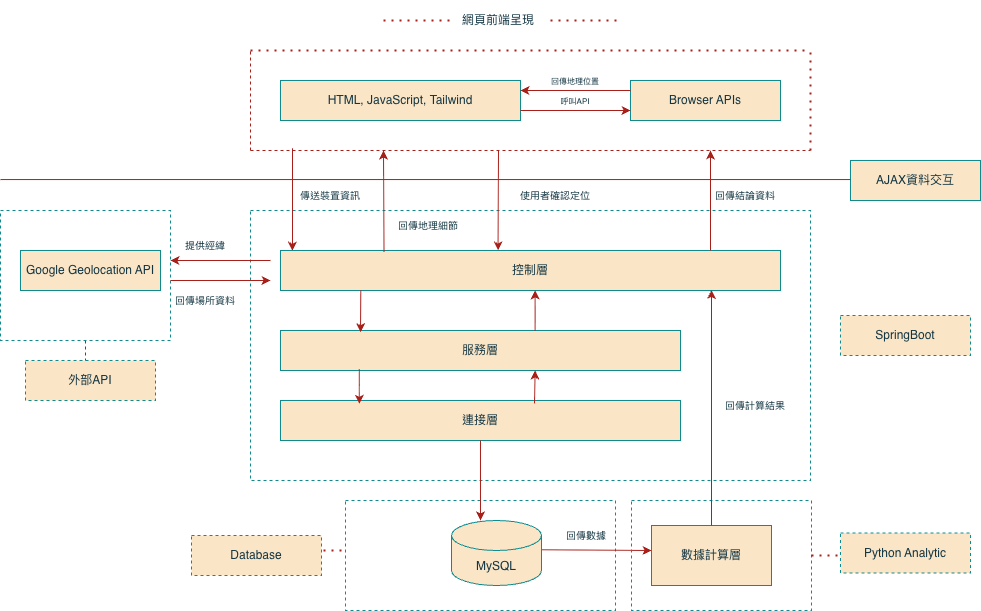

The diagram above was exported from draw.io. Its source (the exported page's mxGraphModel, read from the mxfile embedded in the PNG):
<mxGraphModel dx="2547" dy="1171" grid="1" gridSize="10" guides="1" tooltips="1" connect="1" arrows="1" fold="1" page="1" pageScale="1" pageWidth="827" pageHeight="1169" math="0" shadow="0">
  <root>
    <mxCell id="0" />
    <mxCell id="1" parent="0" />
    <mxCell id="V71j9a7C71L5PT_NeARV-42" edge="1" parent="1" source="V71j9a7C71L5PT_NeARV-39" style="edgeStyle=orthogonalEdgeStyle;rounded=0;orthogonalLoop=1;jettySize=auto;html=1;endArrow=none;endFill=0;dashed=1;labelBackgroundColor=none;strokeColor=#A8201A;fontColor=default;">
      <mxGeometry relative="1" as="geometry">
        <mxPoint x="-115" y="450" as="targetPoint" />
      </mxGeometry>
    </mxCell>
    <mxCell id="V71j9a7C71L5PT_NeARV-39" parent="1" style="rounded=0;whiteSpace=wrap;html=1;fillColor=none;dashed=1;movable=1;resizable=1;rotatable=1;deletable=1;editable=1;locked=0;connectable=1;labelBackgroundColor=none;strokeColor=#0F8B8D;fontColor=#143642;" value="" vertex="1">
      <mxGeometry height="130" width="170" x="-200" y="280" as="geometry" />
    </mxCell>
    <mxCell id="V71j9a7C71L5PT_NeARV-17" parent="1" style="rounded=0;whiteSpace=wrap;html=1;dashed=1;fillColor=none;movable=1;resizable=1;rotatable=1;deletable=1;editable=1;locked=0;connectable=1;labelBackgroundColor=none;strokeColor=#0F8B8D;fontColor=#143642;" value="" vertex="1">
      <mxGeometry height="110" width="270" x="145" y="570" as="geometry" />
    </mxCell>
    <mxCell id="eQipnWoYXh7AksWhR3qE-49" parent="1" style="rounded=0;whiteSpace=wrap;html=1;dashed=1;fillColor=none;movable=0;resizable=0;rotatable=0;deletable=0;editable=0;locked=1;connectable=0;labelBackgroundColor=none;strokeColor=#0F8B8D;fontColor=#143642;" value="" vertex="1">
      <mxGeometry height="270" width="560" x="50" y="280" as="geometry" />
    </mxCell>
    <mxCell id="eQipnWoYXh7AksWhR3qE-56" parent="1" style="text;html=1;whiteSpace=wrap;strokeColor=none;fillColor=none;align=center;verticalAlign=middle;rounded=0;movable=0;resizable=0;rotatable=0;deletable=0;editable=0;locked=1;connectable=0;labelBackgroundColor=none;fontColor=#143642;" value="&lt;font style=&quot;font-size: 10px;&quot;&gt;傳送裝置資訊&lt;/font&gt;" vertex="1">
      <mxGeometry height="30" width="140" x="60" y="250" as="geometry" />
    </mxCell>
    <mxCell id="eQipnWoYXh7AksWhR3qE-1" edge="1" parent="1" style="endArrow=none;dashed=1;html=1;rounded=0;labelBackgroundColor=none;strokeColor=#A8201A;fontColor=default;" value="">
      <mxGeometry height="50" relative="1" width="50" as="geometry">
        <mxPoint x="50" y="220" as="sourcePoint" />
        <mxPoint x="610" y="220" as="targetPoint" />
      </mxGeometry>
    </mxCell>
    <mxCell id="eQipnWoYXh7AksWhR3qE-3" parent="1" style="rounded=0;whiteSpace=wrap;html=1;labelBackgroundColor=none;fillColor=#FAE5C7;strokeColor=#0F8B8D;fontColor=#143642;" value="HTML, JavaScript,&amp;nbsp;Tailwind" vertex="1">
      <mxGeometry height="40" width="240" x="80" y="150" as="geometry" />
    </mxCell>
    <mxCell id="eQipnWoYXh7AksWhR3qE-13" parent="1" style="rounded=0;whiteSpace=wrap;html=1;labelBackgroundColor=none;fillColor=#FAE5C7;strokeColor=#0F8B8D;fontColor=#143642;" value="AJAX資料交互" vertex="1">
      <mxGeometry height="40" width="130" x="650" y="230" as="geometry" />
    </mxCell>
    <mxCell id="eQipnWoYXh7AksWhR3qE-16" parent="1" style="rounded=0;whiteSpace=wrap;html=1;labelBackgroundColor=none;fillColor=#FAE5C7;strokeColor=#0F8B8D;fontColor=#143642;" value="Browser APIs" vertex="1">
      <mxGeometry height="40" width="150" x="430" y="150" as="geometry" />
    </mxCell>
    <mxCell id="eQipnWoYXh7AksWhR3qE-18" edge="1" parent="1" style="endArrow=none;dashed=1;html=1;rounded=0;labelBackgroundColor=none;strokeColor=#A8201A;fontColor=default;" value="">
      <mxGeometry height="50" relative="1" width="50" as="geometry">
        <mxPoint x="50" y="220" as="sourcePoint" />
        <mxPoint x="50" y="120" as="targetPoint" />
      </mxGeometry>
    </mxCell>
    <mxCell id="eQipnWoYXh7AksWhR3qE-19" edge="1" parent="1" style="endArrow=none;dashed=1;html=1;dashPattern=1 3;strokeWidth=2;rounded=0;labelBackgroundColor=none;strokeColor=#A8201A;fontColor=default;" value="">
      <mxGeometry height="50" relative="1" width="50" as="geometry">
        <mxPoint x="610" y="220" as="sourcePoint" />
        <mxPoint x="610" y="120" as="targetPoint" />
      </mxGeometry>
    </mxCell>
    <mxCell id="eQipnWoYXh7AksWhR3qE-20" edge="1" parent="1" style="endArrow=none;dashed=1;html=1;dashPattern=1 3;strokeWidth=2;rounded=0;labelBackgroundColor=none;strokeColor=#A8201A;fontColor=default;" value="">
      <mxGeometry height="50" relative="1" width="50" as="geometry">
        <mxPoint x="50" y="120" as="sourcePoint" />
        <mxPoint x="610" y="120" as="targetPoint" />
      </mxGeometry>
    </mxCell>
    <mxCell id="eQipnWoYXh7AksWhR3qE-33" parent="1" style="text;html=1;whiteSpace=wrap;strokeColor=none;fillColor=none;align=center;verticalAlign=middle;rounded=0;labelBackgroundColor=none;fontColor=#143642;" value="網頁前端呈現" vertex="1">
      <mxGeometry height="40" width="230" x="183" y="70" as="geometry" />
    </mxCell>
    <mxCell id="eQipnWoYXh7AksWhR3qE-35" edge="1" parent="1" source="eQipnWoYXh7AksWhR3qE-16" style="endArrow=classic;html=1;rounded=0;labelBackgroundColor=none;strokeColor=#A8201A;fontColor=default;entryX=1;entryY=0.25;entryDx=0;entryDy=0;exitX=0;exitY=0.25;exitDx=0;exitDy=0;" target="eQipnWoYXh7AksWhR3qE-3" value="">
      <mxGeometry height="50" relative="1" width="50" as="geometry">
        <mxPoint x="414" y="160" as="sourcePoint" />
        <mxPoint x="324" y="160.36" as="targetPoint" />
      </mxGeometry>
    </mxCell>
    <mxCell id="eQipnWoYXh7AksWhR3qE-36" edge="1" parent="1" source="eQipnWoYXh7AksWhR3qE-33" style="endArrow=none;dashed=1;html=1;dashPattern=1 3;strokeWidth=2;rounded=0;labelBackgroundColor=none;strokeColor=#A8201A;fontColor=default;" value="">
      <mxGeometry height="50" relative="1" width="50" as="geometry">
        <mxPoint x="200" y="140" as="sourcePoint" />
        <mxPoint x="250" y="90" as="targetPoint" />
      </mxGeometry>
    </mxCell>
    <mxCell id="eQipnWoYXh7AksWhR3qE-37" edge="1" parent="1" style="endArrow=none;dashed=1;html=1;dashPattern=1 3;strokeWidth=2;rounded=0;labelBackgroundColor=none;strokeColor=#A8201A;fontColor=default;" value="">
      <mxGeometry height="50" relative="1" width="50" as="geometry">
        <mxPoint x="350" y="90" as="sourcePoint" />
        <mxPoint x="417" y="90" as="targetPoint" />
      </mxGeometry>
    </mxCell>
    <mxCell id="eQipnWoYXh7AksWhR3qE-38" parent="1" style="text;html=1;whiteSpace=wrap;strokeColor=none;fillColor=none;align=center;verticalAlign=middle;rounded=0;labelBackgroundColor=none;fontColor=#143642;" value="&lt;font style=&quot;font-size: 8px;&quot;&gt;呼叫API&lt;/font&gt;" vertex="1">
      <mxGeometry height="20" width="50" x="350" y="160" as="geometry" />
    </mxCell>
    <mxCell id="eQipnWoYXh7AksWhR3qE-40" edge="1" parent="1" source="eQipnWoYXh7AksWhR3qE-3" style="endArrow=classic;html=1;rounded=0;labelBackgroundColor=none;strokeColor=#A8201A;fontColor=default;exitX=1;exitY=0.75;exitDx=0;exitDy=0;" value="">
      <mxGeometry height="50" relative="1" width="50" as="geometry">
        <mxPoint x="340" y="180" as="sourcePoint" />
        <mxPoint x="430" y="180" as="targetPoint" />
      </mxGeometry>
    </mxCell>
    <mxCell id="eQipnWoYXh7AksWhR3qE-41" parent="1" style="text;html=1;whiteSpace=wrap;strokeColor=none;fillColor=none;align=center;verticalAlign=middle;rounded=0;labelBackgroundColor=none;fontColor=#143642;" value="&lt;span style=&quot;font-size: 8px;&quot;&gt;回傳地理位置&lt;/span&gt;" vertex="1">
      <mxGeometry height="20" width="50" x="350" y="140" as="geometry" />
    </mxCell>
    <mxCell id="eQipnWoYXh7AksWhR3qE-47" edge="1" parent="1" style="endArrow=none;html=1;rounded=0;entryX=0;entryY=0.5;entryDx=0;entryDy=0;labelBackgroundColor=none;strokeColor=#A8201A;fontColor=default;" value="">
      <mxGeometry height="50" relative="1" width="50" as="geometry">
        <mxPoint x="-200" y="249.05" as="sourcePoint" />
        <mxPoint x="650" y="249.05" as="targetPoint" />
      </mxGeometry>
    </mxCell>
    <mxCell id="eQipnWoYXh7AksWhR3qE-55" edge="1" parent="1" style="endArrow=classic;html=1;rounded=0;entryX=0.024;entryY=0.005;entryDx=0;entryDy=0;entryPerimeter=0;labelBackgroundColor=none;strokeColor=#A8201A;fontColor=default;" target="eQipnWoYXh7AksWhR3qE-59" value="">
      <mxGeometry height="50" relative="1" width="50" as="geometry">
        <mxPoint x="92" y="217.72" as="sourcePoint" />
        <mxPoint x="90" y="320" as="targetPoint" />
      </mxGeometry>
    </mxCell>
    <mxCell id="eQipnWoYXh7AksWhR3qE-59" parent="1" style="rounded=0;whiteSpace=wrap;html=1;labelBackgroundColor=none;fillColor=#FAE5C7;strokeColor=#0F8B8D;fontColor=#143642;" value="控制層" vertex="1">
      <mxGeometry height="40" width="500" x="80" y="320" as="geometry" />
    </mxCell>
    <mxCell id="eQipnWoYXh7AksWhR3qE-60" edge="1" parent="1" style="endArrow=classic;html=1;rounded=0;labelBackgroundColor=none;strokeColor=#A8201A;fontColor=default;" value="">
      <mxGeometry height="50" relative="1" width="50" as="geometry">
        <mxPoint x="70" y="330" as="sourcePoint" />
        <mxPoint x="-30" y="330" as="targetPoint" />
      </mxGeometry>
    </mxCell>
    <mxCell id="eQipnWoYXh7AksWhR3qE-62" parent="1" style="rounded=0;whiteSpace=wrap;html=1;labelBackgroundColor=none;fillColor=#FAE5C7;strokeColor=#0F8B8D;fontColor=#143642;" value="Google Geolocation API" vertex="1">
      <mxGeometry height="40" width="140" x="-180" y="320" as="geometry" />
    </mxCell>
    <mxCell id="eQipnWoYXh7AksWhR3qE-63" edge="1" parent="1" style="endArrow=classic;html=1;rounded=0;labelBackgroundColor=none;strokeColor=#A8201A;fontColor=default;" value="">
      <mxGeometry height="50" relative="1" width="50" as="geometry">
        <mxPoint x="-30" y="350" as="sourcePoint" />
        <mxPoint x="70" y="350" as="targetPoint" />
      </mxGeometry>
    </mxCell>
    <mxCell id="eQipnWoYXh7AksWhR3qE-64" parent="1" style="rounded=0;whiteSpace=wrap;html=1;labelBackgroundColor=none;fillColor=#FAE5C7;strokeColor=#0F8B8D;fontColor=#143642;" value="服務層" vertex="1">
      <mxGeometry height="40" width="400" x="80" y="400" as="geometry" />
    </mxCell>
    <mxCell id="eQipnWoYXh7AksWhR3qE-66" edge="1" parent="1" source="eQipnWoYXh7AksWhR3qE-59" style="endArrow=classic;html=1;rounded=0;exitX=0.207;exitY=0.033;exitDx=0;exitDy=0;labelBackgroundColor=none;strokeColor=#A8201A;fontColor=default;exitPerimeter=0;" value="">
      <mxGeometry height="50" relative="1" width="50" as="geometry">
        <mxPoint x="183" y="310" as="sourcePoint" />
        <mxPoint x="183" y="220" as="targetPoint" />
      </mxGeometry>
    </mxCell>
    <mxCell id="eQipnWoYXh7AksWhR3qE-67" parent="1" style="text;html=1;whiteSpace=wrap;strokeColor=none;fillColor=none;align=center;verticalAlign=middle;rounded=0;labelBackgroundColor=none;fontColor=#143642;" value="&lt;font style=&quot;font-size: 10px;&quot;&gt;回傳地理細節&lt;/font&gt;" vertex="1">
      <mxGeometry height="30" width="90" x="183" y="280" as="geometry" />
    </mxCell>
    <mxCell id="eQipnWoYXh7AksWhR3qE-68" edge="1" parent="1" style="endArrow=classic;html=1;rounded=0;labelBackgroundColor=none;strokeColor=#A8201A;fontColor=default;" value="">
      <mxGeometry height="50" relative="1" width="50" as="geometry">
        <mxPoint x="298" y="220" as="sourcePoint" />
        <mxPoint x="297.55" y="320" as="targetPoint" />
      </mxGeometry>
    </mxCell>
    <mxCell id="eQipnWoYXh7AksWhR3qE-69" parent="1" style="text;html=1;whiteSpace=wrap;strokeColor=none;fillColor=none;align=center;verticalAlign=middle;rounded=0;labelBackgroundColor=none;fontColor=#143642;" value="&lt;span style=&quot;font-size: 10px;&quot;&gt;提供經緯&lt;/span&gt;" vertex="1">
      <mxGeometry height="30" width="90" x="-40" y="300" as="geometry" />
    </mxCell>
    <mxCell id="eQipnWoYXh7AksWhR3qE-70" parent="1" style="text;html=1;whiteSpace=wrap;strokeColor=none;fillColor=none;align=center;verticalAlign=middle;rounded=0;labelBackgroundColor=none;fontColor=#143642;" value="&lt;span style=&quot;font-size: 10px;&quot;&gt;回傳場所資料&lt;/span&gt;" vertex="1">
      <mxGeometry height="30" width="90" x="-40" y="355" as="geometry" />
    </mxCell>
    <mxCell id="eQipnWoYXh7AksWhR3qE-71" parent="1" style="text;html=1;whiteSpace=wrap;strokeColor=none;fillColor=none;align=center;verticalAlign=middle;rounded=0;labelBackgroundColor=none;fontColor=#143642;" value="&lt;span style=&quot;font-size: 10px;&quot;&gt;使用者確認定位&lt;/span&gt;" vertex="1">
      <mxGeometry height="30" width="90" x="310" y="250" as="geometry" />
    </mxCell>
    <mxCell id="V71j9a7C71L5PT_NeARV-7" parent="1" style="rounded=0;whiteSpace=wrap;html=1;dashed=1;labelBackgroundColor=none;fillColor=#FAE5C7;strokeColor=#0F8B8D;fontColor=#143642;" value="SpringBoot" vertex="1">
      <mxGeometry height="40" width="130" x="640" y="385" as="geometry" />
    </mxCell>
    <mxCell id="V71j9a7C71L5PT_NeARV-19" edge="1" parent="1" source="V71j9a7C71L5PT_NeARV-22" style="endArrow=classic;html=1;rounded=0;movable=1;resizable=1;rotatable=1;deletable=1;editable=1;locked=0;connectable=1;exitX=0.995;exitY=0.45;exitDx=0;exitDy=0;exitPerimeter=0;labelBackgroundColor=none;strokeColor=#A8201A;fontColor=default;" value="">
      <mxGeometry height="50" relative="1" width="50" as="geometry">
        <mxPoint x="341" y="618" as="sourcePoint" />
        <mxPoint x="451" y="620" as="targetPoint" />
      </mxGeometry>
    </mxCell>
    <mxCell id="V71j9a7C71L5PT_NeARV-20" parent="1" style="rounded=0;whiteSpace=wrap;html=1;dashed=1;movable=1;resizable=1;rotatable=1;deletable=1;editable=1;locked=0;connectable=1;fillColor=none;labelBackgroundColor=none;strokeColor=#0F8B8D;fontColor=#143642;" value="" vertex="1">
      <mxGeometry height="110" width="180" x="431" y="570" as="geometry" />
    </mxCell>
    <mxCell id="V71j9a7C71L5PT_NeARV-21" parent="1" style="rounded=0;whiteSpace=wrap;html=1;labelBackgroundColor=none;fillColor=#FAE5C7;strokeColor=#0F8B8D;fontColor=#143642;" value="數據計算層" vertex="1">
      <mxGeometry height="60" width="120" x="451" y="595" as="geometry" />
    </mxCell>
    <mxCell id="V71j9a7C71L5PT_NeARV-22" parent="1" style="shape=cylinder3;whiteSpace=wrap;html=1;boundedLbl=1;backgroundOutline=1;size=15;labelBackgroundColor=none;fillColor=#FAE5C7;strokeColor=#0F8B8D;fontColor=#143642;" value="MySQL" vertex="1">
      <mxGeometry height="65" width="90" x="251" y="590" as="geometry" />
    </mxCell>
    <mxCell id="V71j9a7C71L5PT_NeARV-26" parent="1" style="rounded=0;whiteSpace=wrap;html=1;dashed=1;labelBackgroundColor=none;fillColor=#FAE5C7;strokeColor=#0F8B8D;fontColor=#143642;" value="Python Analytic" vertex="1">
      <mxGeometry height="40" width="130" x="640" y="602.5" as="geometry" />
    </mxCell>
    <mxCell id="V71j9a7C71L5PT_NeARV-30" edge="1" parent="1" source="V71j9a7C71L5PT_NeARV-20" style="endArrow=none;dashed=1;html=1;dashPattern=1 3;strokeWidth=2;rounded=0;exitX=1;exitY=0.5;exitDx=0;exitDy=0;labelBackgroundColor=none;strokeColor=#A8201A;fontColor=default;" value="">
      <mxGeometry height="50" relative="1" width="50" as="geometry">
        <mxPoint x="541" y="640" as="sourcePoint" />
        <mxPoint x="640" y="625" as="targetPoint" />
      </mxGeometry>
    </mxCell>
    <mxCell id="V71j9a7C71L5PT_NeARV-31" parent="1" style="rounded=0;whiteSpace=wrap;html=1;labelBackgroundColor=none;fillColor=#FAE5C7;strokeColor=#0F8B8D;fontColor=#143642;" value="連接層" vertex="1">
      <mxGeometry height="40" width="400" x="80" y="470" as="geometry" />
    </mxCell>
    <mxCell id="V71j9a7C71L5PT_NeARV-35" edge="1" parent="1" style="endArrow=none;dashed=1;html=1;dashPattern=1 3;strokeWidth=2;rounded=0;labelBackgroundColor=none;strokeColor=#A8201A;fontColor=default;" value="">
      <mxGeometry height="50" relative="1" width="50" as="geometry">
        <mxPoint x="141" y="620" as="sourcePoint" />
        <mxPoint x="111" y="620" as="targetPoint" />
      </mxGeometry>
    </mxCell>
    <mxCell id="V71j9a7C71L5PT_NeARV-36" parent="1" style="rounded=0;whiteSpace=wrap;html=1;dashed=1;labelBackgroundColor=none;fillColor=#FAE5C7;strokeColor=#0F8B8D;fontColor=#143642;" value="Database" vertex="1">
      <mxGeometry height="40" width="130" x="-9" y="605" as="geometry" />
    </mxCell>
    <mxCell id="V71j9a7C71L5PT_NeARV-44" parent="1" style="rounded=0;whiteSpace=wrap;html=1;dashed=1;labelBackgroundColor=none;fillColor=#FAE5C7;strokeColor=#0F8B8D;fontColor=#143642;" value="外部API" vertex="1">
      <mxGeometry height="40" width="130" x="-175" y="430" as="geometry" />
    </mxCell>
    <mxCell id="V71j9a7C71L5PT_NeARV-45" parent="1" style="text;html=1;whiteSpace=wrap;strokeColor=none;fillColor=none;align=center;verticalAlign=middle;rounded=0;labelBackgroundColor=none;fontColor=#143642;" value="&lt;font style=&quot;font-size: 10px;&quot;&gt;回傳計算結果&lt;/font&gt;" vertex="1">
      <mxGeometry height="30" width="90" x="510" y="460" as="geometry" />
    </mxCell>
    <mxCell id="V71j9a7C71L5PT_NeARV-49" parent="1" style="text;html=1;whiteSpace=wrap;strokeColor=none;fillColor=none;align=center;verticalAlign=middle;rounded=0;labelBackgroundColor=none;fontColor=#143642;" value="&lt;span style=&quot;font-size: 10px;&quot;&gt;回傳數據&lt;/span&gt;" vertex="1">
      <mxGeometry height="30" width="90" x="341" y="590" as="geometry" />
    </mxCell>
    <mxCell id="V71j9a7C71L5PT_NeARV-50" parent="1" style="text;html=1;whiteSpace=wrap;strokeColor=none;fillColor=none;align=center;verticalAlign=middle;rounded=0;labelBackgroundColor=none;fontColor=#143642;" value="&lt;span style=&quot;font-size: 10px;&quot;&gt;回傳結論資料&lt;/span&gt;" vertex="1">
      <mxGeometry height="30" width="90" x="500" y="250" as="geometry" />
    </mxCell>
    <mxCell id="V71j9a7C71L5PT_NeARV-52" edge="1" parent="1" source="V71j9a7C71L5PT_NeARV-21" style="edgeStyle=orthogonalEdgeStyle;rounded=0;orthogonalLoop=1;jettySize=auto;html=1;entryX=0.862;entryY=0.986;entryDx=0;entryDy=0;entryPerimeter=0;strokeColor=#A8201A;fontColor=#143642;fillColor=#FAE5C7;" target="eQipnWoYXh7AksWhR3qE-59">
      <mxGeometry relative="1" as="geometry" />
    </mxCell>
    <mxCell id="V71j9a7C71L5PT_NeARV-53" edge="1" parent="1" style="endArrow=classic;html=1;rounded=0;strokeColor=#A8201A;fontColor=#143642;fillColor=#FAE5C7;endFill=1;" value="">
      <mxGeometry height="50" relative="1" width="50" as="geometry">
        <mxPoint x="510" y="320" as="sourcePoint" />
        <mxPoint x="510" y="220" as="targetPoint" />
      </mxGeometry>
    </mxCell>
    <mxCell id="V71j9a7C71L5PT_NeARV-55" edge="1" parent="1" style="endArrow=classic;html=1;rounded=0;strokeColor=#A8201A;fontColor=#143642;fillColor=#FAE5C7;exitX=0.295;exitY=1.019;exitDx=0;exitDy=0;exitPerimeter=0;entryX=0.368;entryY=0.061;entryDx=0;entryDy=0;entryPerimeter=0;" value="">
      <mxGeometry height="50" relative="1" width="50" as="geometry">
        <mxPoint x="160.3" y="359.9999999999998" as="sourcePoint" />
        <mxPoint x="160.00000000000006" y="401.67999999999984" as="targetPoint" />
      </mxGeometry>
    </mxCell>
    <mxCell id="V71j9a7C71L5PT_NeARV-56" edge="1" parent="1" style="endArrow=classic;html=1;rounded=0;strokeColor=#A8201A;fontColor=#143642;fillColor=#FAE5C7;" value="">
      <mxGeometry height="50" relative="1" width="50" as="geometry">
        <mxPoint x="334.62" y="400" as="sourcePoint" />
        <mxPoint x="334.62" y="360" as="targetPoint" />
      </mxGeometry>
    </mxCell>
    <mxCell id="V71j9a7C71L5PT_NeARV-60" edge="1" parent="1" source="V71j9a7C71L5PT_NeARV-31" style="edgeStyle=orthogonalEdgeStyle;rounded=0;orthogonalLoop=1;jettySize=auto;html=1;entryX=0.322;entryY=0;entryDx=0;entryDy=0;entryPerimeter=0;strokeColor=#A8201A;fontColor=#143642;fillColor=#FAE5C7;" target="V71j9a7C71L5PT_NeARV-22">
      <mxGeometry relative="1" as="geometry" />
    </mxCell>
    <mxCell id="V71j9a7C71L5PT_NeARV-61" edge="1" parent="1" source="eQipnWoYXh7AksWhR3qE-64" style="endArrow=classic;html=1;rounded=0;strokeColor=#A8201A;fontColor=#143642;fillColor=#FAE5C7;exitX=0.197;exitY=0.967;exitDx=0;exitDy=0;exitPerimeter=0;entryX=0.197;entryY=0.083;entryDx=0;entryDy=0;entryPerimeter=0;" target="V71j9a7C71L5PT_NeARV-31" value="">
      <mxGeometry height="50" relative="1" width="50" as="geometry">
        <mxPoint x="270" y="450" as="sourcePoint" />
        <mxPoint x="320" y="400" as="targetPoint" />
      </mxGeometry>
    </mxCell>
    <mxCell id="V71j9a7C71L5PT_NeARV-62" edge="1" parent="1" source="V71j9a7C71L5PT_NeARV-31" style="endArrow=classic;html=1;rounded=0;strokeColor=#A8201A;fontColor=#143642;fillColor=#FAE5C7;exitX=0.635;exitY=0.072;exitDx=0;exitDy=0;exitPerimeter=0;" value="">
      <mxGeometry height="50" relative="1" width="50" as="geometry">
        <mxPoint x="334.62" y="480" as="sourcePoint" />
        <mxPoint x="334.62" y="440" as="targetPoint" />
      </mxGeometry>
    </mxCell>
  </root>
</mxGraphModel>